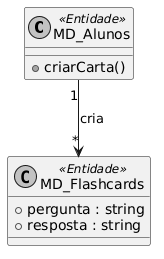

The diagram above was rendered by PlantUML. Its source (embedded in the PNG):
@startuml
skinparam monochrome true
class MD_Alunos <<Entidade>> {
    +criarCarta()
}
class MD_Flashcards <<Entidade>> {
    +pergunta : string
    +resposta : string
}
MD_Alunos "1" --> "*" MD_Flashcards : cria
@enduml